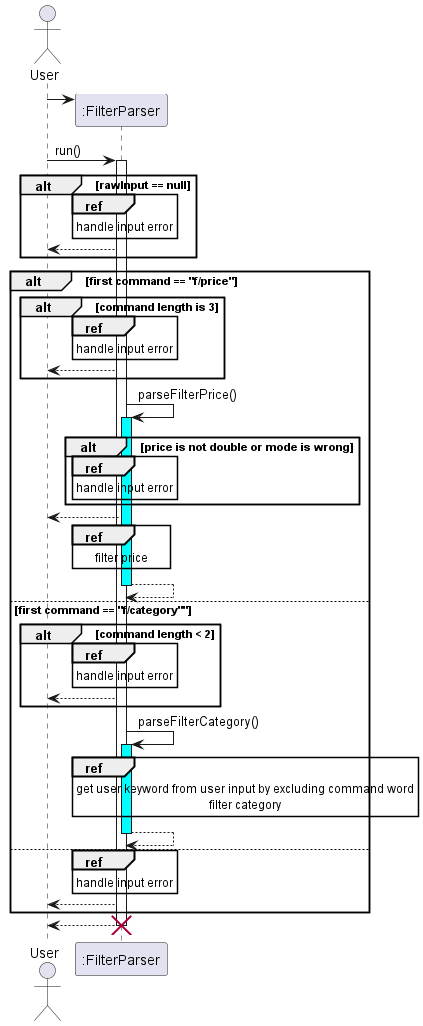

The diagram above was rendered by PlantUML. Its source (embedded in the PNG):
@startuml
'https://plantuml.com/sequence-diagram

actor User
participant ":FilterParser"
User -> ":FilterParser" **

User -> ":FilterParser": run()
activate ":FilterParser"
alt rawInput == null
    ref over ":FilterParser"
        handle input error
    end ref
    ":FilterParser" --> User
end
alt first command == "f/price"
    alt command length is 3
        ref over ":FilterParser"
            handle input error
        end ref
        ":FilterParser" --> User
    end
    ":FilterParser" -> ":FilterParser": parseFilterPrice()
    activate ":FilterParser" #cyan
    alt price is not double or mode is wrong
        ref over ":FilterParser"
            handle input error
        end ref
    end
    ":FilterParser" --> User
    ref over ":FilterParser"
        filter price
    end ref
    return
else first command == "f/category""
    alt command length < 2
        ref over ":FilterParser"
            handle input error
        end ref
        ":FilterParser" --> User
    end
    ":FilterParser" -> ":FilterParser": parseFilterCategory()
    activate ":FilterParser" #cyan
    ref over ":FilterParser"
        get user keyword from user input by excluding command word
        filter category
    end ref
    return
else
    ref over ":FilterParser"
        handle input error
    end ref
    ":FilterParser" --> User
end
return
destroy ":FilterParser"
@enduml